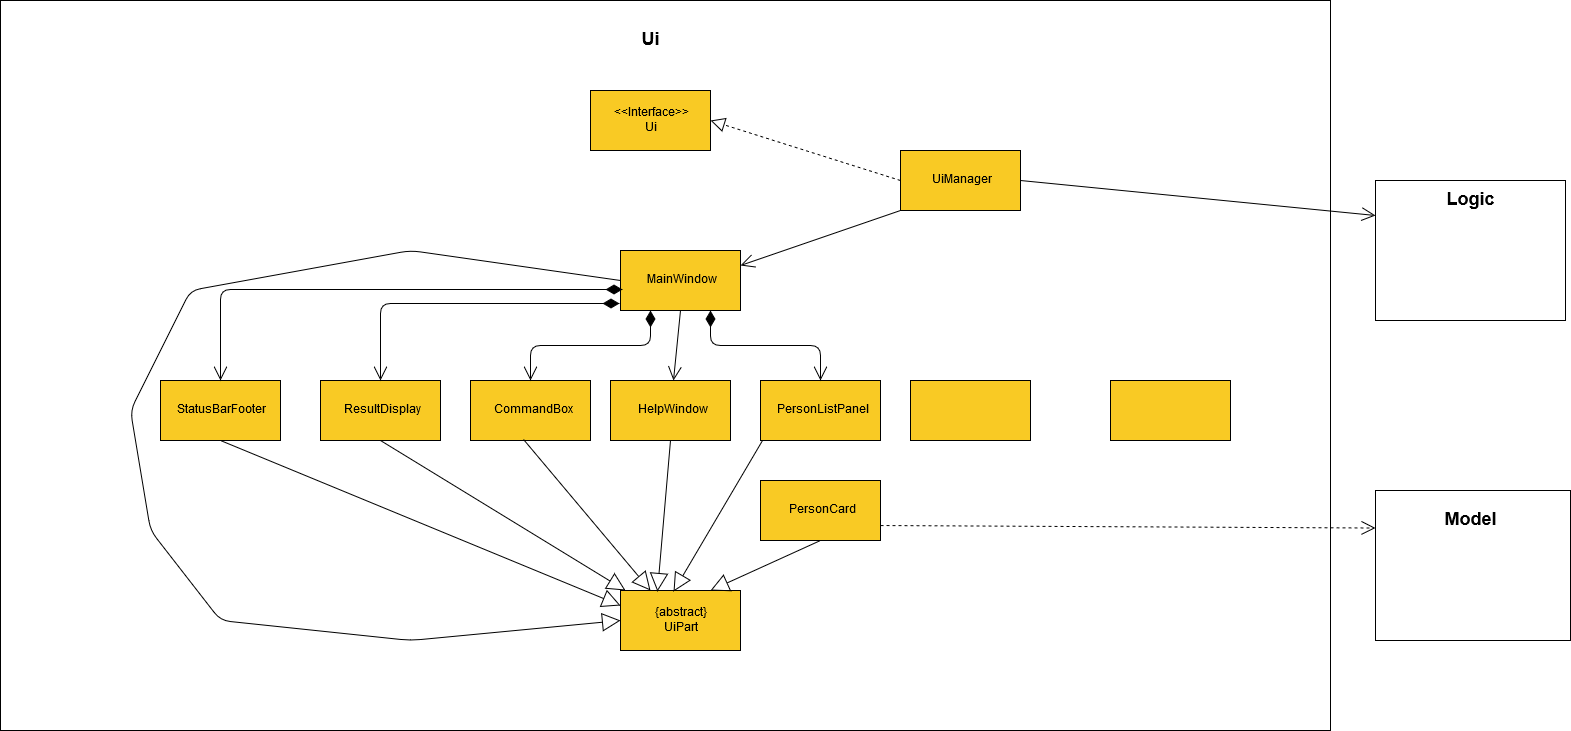

The diagram above was exported from draw.io. Its source (the exported page's mxGraphModel, read from the mxfile embedded in the PNG):
<mxGraphModel dx="1562" dy="676" grid="1" gridSize="10" guides="1" tooltips="1" connect="1" arrows="1" fold="1" page="1" pageScale="1" pageWidth="850" pageHeight="1100" math="0" shadow="0">
  <root>
    <mxCell id="0" />
    <mxCell id="1" parent="0" />
    <mxCell id="cLouyRVsE_GVinPrM67Z-1" value="" style="rounded=0;whiteSpace=wrap;html=1;" vertex="1" parent="1">
      <mxGeometry x="20" y="40" width="1330" height="730" as="geometry" />
    </mxCell>
    <mxCell id="cLouyRVsE_GVinPrM67Z-4" value="" style="rounded=0;whiteSpace=wrap;html=1;" vertex="1" parent="1">
      <mxGeometry x="1395" y="530" width="195" height="150" as="geometry" />
    </mxCell>
    <mxCell id="cLouyRVsE_GVinPrM67Z-5" value="" style="rounded=0;whiteSpace=wrap;html=1;" vertex="1" parent="1">
      <mxGeometry x="1395" y="220" width="190" height="140" as="geometry" />
    </mxCell>
    <mxCell id="cLouyRVsE_GVinPrM67Z-6" value="UiManager" style="rounded=0;whiteSpace=wrap;html=1;fillColor=#f9ca24;" vertex="1" parent="1">
      <mxGeometry x="920" y="190" width="120" height="60" as="geometry" />
    </mxCell>
    <mxCell id="cLouyRVsE_GVinPrM67Z-7" value="&lt;div&gt;&amp;lt;&amp;lt;Interface&amp;gt;&amp;gt;&lt;/div&gt;&lt;div&gt;Ui&lt;br&gt;&lt;/div&gt;" style="rounded=0;whiteSpace=wrap;html=1;fillColor=#f9ca24;" vertex="1" parent="1">
      <mxGeometry x="610" y="130" width="120" height="60" as="geometry" />
    </mxCell>
    <mxCell id="cLouyRVsE_GVinPrM67Z-8" value="MainWindow" style="rounded=0;whiteSpace=wrap;html=1;fillColor=#f9ca24;" vertex="1" parent="1">
      <mxGeometry x="640" y="290" width="120" height="60" as="geometry" />
    </mxCell>
    <mxCell id="cLouyRVsE_GVinPrM67Z-9" value="&lt;div&gt;{abstract}&lt;/div&gt;&lt;div&gt;UiPart&lt;br&gt;&lt;/div&gt;" style="rounded=0;whiteSpace=wrap;html=1;fillColor=#f9ca24;" vertex="1" parent="1">
      <mxGeometry x="640" y="630" width="120" height="60" as="geometry" />
    </mxCell>
    <mxCell id="cLouyRVsE_GVinPrM67Z-10" value="PersonCard" style="rounded=0;whiteSpace=wrap;html=1;fillColor=#f9ca24;" vertex="1" parent="1">
      <mxGeometry x="780" y="520" width="120" height="60" as="geometry" />
    </mxCell>
    <mxCell id="cLouyRVsE_GVinPrM67Z-11" value="StatusBarFooter" style="rounded=0;whiteSpace=wrap;html=1;fillColor=#f9ca24;" vertex="1" parent="1">
      <mxGeometry x="180" y="420" width="120" height="60" as="geometry" />
    </mxCell>
    <mxCell id="cLouyRVsE_GVinPrM67Z-12" value="ResultDisplay" style="rounded=0;whiteSpace=wrap;html=1;fillColor=#f9ca24;" vertex="1" parent="1">
      <mxGeometry x="340" y="420" width="120" height="60" as="geometry" />
    </mxCell>
    <mxCell id="cLouyRVsE_GVinPrM67Z-13" value="CommandBox" style="rounded=0;whiteSpace=wrap;html=1;fillColor=#f9ca24;" vertex="1" parent="1">
      <mxGeometry x="490" y="420" width="120" height="60" as="geometry" />
    </mxCell>
    <mxCell id="cLouyRVsE_GVinPrM67Z-14" value="HelpWindow" style="rounded=0;whiteSpace=wrap;html=1;fillColor=#f9ca24;" vertex="1" parent="1">
      <mxGeometry x="630" y="420" width="120" height="60" as="geometry" />
    </mxCell>
    <mxCell id="cLouyRVsE_GVinPrM67Z-15" value="PersonListPanel" style="rounded=0;whiteSpace=wrap;html=1;fillColor=#f9ca24;" vertex="1" parent="1">
      <mxGeometry x="780" y="420" width="120" height="60" as="geometry" />
    </mxCell>
    <mxCell id="cLouyRVsE_GVinPrM67Z-16" value="" style="rounded=0;whiteSpace=wrap;html=1;fillColor=#f9ca24;" vertex="1" parent="1">
      <mxGeometry x="930" y="420" width="120" height="60" as="geometry" />
    </mxCell>
    <mxCell id="cLouyRVsE_GVinPrM67Z-17" value="" style="rounded=0;whiteSpace=wrap;html=1;fillColor=#f9ca24;" vertex="1" parent="1">
      <mxGeometry x="1130" y="420" width="120" height="60" as="geometry" />
    </mxCell>
    <mxCell id="cLouyRVsE_GVinPrM67Z-19" value="&lt;font style=&quot;font-size: 18px&quot;&gt;&lt;b&gt;Ui&lt;/b&gt;&lt;/font&gt;" style="text;html=1;strokeColor=none;fillColor=none;align=center;verticalAlign=middle;whiteSpace=wrap;rounded=0;" vertex="1" parent="1">
      <mxGeometry x="630" y="60" width="80" height="40" as="geometry" />
    </mxCell>
    <mxCell id="cLouyRVsE_GVinPrM67Z-20" value="&lt;font style=&quot;font-size: 18px&quot;&gt;&lt;b&gt;Logic&lt;/b&gt;&lt;/font&gt;" style="text;html=1;strokeColor=none;fillColor=none;align=center;verticalAlign=middle;whiteSpace=wrap;rounded=0;" vertex="1" parent="1">
      <mxGeometry x="1470" y="230" width="40" height="20" as="geometry" />
    </mxCell>
    <mxCell id="cLouyRVsE_GVinPrM67Z-21" value="&lt;font style=&quot;font-size: 18px&quot;&gt;&lt;b&gt;Model&lt;/b&gt;&lt;/font&gt;" style="text;html=1;strokeColor=none;fillColor=none;align=center;verticalAlign=middle;whiteSpace=wrap;rounded=0;" vertex="1" parent="1">
      <mxGeometry x="1470" y="550" width="40" height="20" as="geometry" />
    </mxCell>
    <mxCell id="cLouyRVsE_GVinPrM67Z-22" value="" style="endArrow=block;endSize=16;endFill=0;html=1;entryX=0;entryY=0.5;entryDx=0;entryDy=0;exitX=0;exitY=0.5;exitDx=0;exitDy=0;" edge="1" parent="1" source="cLouyRVsE_GVinPrM67Z-8" target="cLouyRVsE_GVinPrM67Z-9">
      <mxGeometry x="0.5882" y="-320" width="160" relative="1" as="geometry">
        <mxPoint x="310" y="600" as="sourcePoint" />
        <mxPoint x="470" y="600" as="targetPoint" />
        <Array as="points">
          <mxPoint x="430" y="290" />
          <mxPoint x="210" y="330" />
          <mxPoint x="150" y="450" />
          <mxPoint x="170" y="570" />
          <mxPoint x="240" y="660" />
          <mxPoint x="430" y="680" />
        </Array>
        <mxPoint as="offset" />
      </mxGeometry>
    </mxCell>
    <mxCell id="cLouyRVsE_GVinPrM67Z-23" value="" style="endArrow=block;endSize=16;endFill=0;html=1;exitX=0.5;exitY=1;exitDx=0;exitDy=0;entryX=0;entryY=0.25;entryDx=0;entryDy=0;" edge="1" parent="1" source="cLouyRVsE_GVinPrM67Z-11" target="cLouyRVsE_GVinPrM67Z-9">
      <mxGeometry width="160" relative="1" as="geometry">
        <mxPoint x="360" y="570" as="sourcePoint" />
        <mxPoint x="520" y="570" as="targetPoint" />
      </mxGeometry>
    </mxCell>
    <mxCell id="cLouyRVsE_GVinPrM67Z-24" value="" style="endArrow=block;endSize=16;endFill=0;html=1;exitX=0.5;exitY=1;exitDx=0;exitDy=0;entryX=0.042;entryY=0;entryDx=0;entryDy=0;entryPerimeter=0;" edge="1" parent="1" source="cLouyRVsE_GVinPrM67Z-12" target="cLouyRVsE_GVinPrM67Z-9">
      <mxGeometry width="160" relative="1" as="geometry">
        <mxPoint x="550" y="550" as="sourcePoint" />
        <mxPoint x="710" y="550" as="targetPoint" />
      </mxGeometry>
    </mxCell>
    <mxCell id="cLouyRVsE_GVinPrM67Z-25" value="" style="endArrow=block;endSize=16;endFill=0;html=1;exitX=0.442;exitY=0.983;exitDx=0;exitDy=0;exitPerimeter=0;entryX=0.25;entryY=0;entryDx=0;entryDy=0;" edge="1" parent="1" source="cLouyRVsE_GVinPrM67Z-13" target="cLouyRVsE_GVinPrM67Z-9">
      <mxGeometry width="160" relative="1" as="geometry">
        <mxPoint x="600" y="530" as="sourcePoint" />
        <mxPoint x="760" y="530" as="targetPoint" />
      </mxGeometry>
    </mxCell>
    <mxCell id="cLouyRVsE_GVinPrM67Z-26" value="" style="endArrow=block;endSize=16;endFill=0;html=1;exitX=0.5;exitY=1;exitDx=0;exitDy=0;entryX=0.308;entryY=0.017;entryDx=0;entryDy=0;entryPerimeter=0;" edge="1" parent="1" source="cLouyRVsE_GVinPrM67Z-14" target="cLouyRVsE_GVinPrM67Z-9">
      <mxGeometry width="160" relative="1" as="geometry">
        <mxPoint x="710" y="610" as="sourcePoint" />
        <mxPoint x="870" y="610" as="targetPoint" />
      </mxGeometry>
    </mxCell>
    <mxCell id="cLouyRVsE_GVinPrM67Z-27" value="" style="endArrow=block;endSize=16;endFill=0;html=1;exitX=0.017;exitY=1;exitDx=0;exitDy=0;exitPerimeter=0;entryX=0.442;entryY=0.017;entryDx=0;entryDy=0;entryPerimeter=0;" edge="1" parent="1" source="cLouyRVsE_GVinPrM67Z-15" target="cLouyRVsE_GVinPrM67Z-9">
      <mxGeometry width="160" relative="1" as="geometry">
        <mxPoint x="730" y="600" as="sourcePoint" />
        <mxPoint x="890" y="600" as="targetPoint" />
      </mxGeometry>
    </mxCell>
    <mxCell id="cLouyRVsE_GVinPrM67Z-28" value="" style="endArrow=block;endSize=16;endFill=0;html=1;exitX=0.5;exitY=1;exitDx=0;exitDy=0;entryX=0.75;entryY=0;entryDx=0;entryDy=0;" edge="1" parent="1" source="cLouyRVsE_GVinPrM67Z-10" target="cLouyRVsE_GVinPrM67Z-9">
      <mxGeometry width="160" relative="1" as="geometry">
        <mxPoint x="840" y="660" as="sourcePoint" />
        <mxPoint x="1000" y="660" as="targetPoint" />
      </mxGeometry>
    </mxCell>
    <mxCell id="cLouyRVsE_GVinPrM67Z-29" value="" style="endArrow=open;endFill=1;endSize=12;html=1;exitX=0.5;exitY=1;exitDx=0;exitDy=0;" edge="1" parent="1" source="cLouyRVsE_GVinPrM67Z-8" target="cLouyRVsE_GVinPrM67Z-14">
      <mxGeometry width="160" relative="1" as="geometry">
        <mxPoint x="710" y="380" as="sourcePoint" />
        <mxPoint x="870" y="380" as="targetPoint" />
      </mxGeometry>
    </mxCell>
    <mxCell id="cLouyRVsE_GVinPrM67Z-31" value="" style="endArrow=open;html=1;endSize=12;startArrow=diamondThin;startSize=14;startFill=1;edgeStyle=orthogonalEdgeStyle;align=left;verticalAlign=bottom;exitX=0.75;exitY=1;exitDx=0;exitDy=0;" edge="1" parent="1" source="cLouyRVsE_GVinPrM67Z-8" target="cLouyRVsE_GVinPrM67Z-15">
      <mxGeometry x="0.6146" y="83" relative="1" as="geometry">
        <mxPoint x="680" y="390" as="sourcePoint" />
        <mxPoint x="840" y="390" as="targetPoint" />
        <mxPoint x="-13" y="-45" as="offset" />
      </mxGeometry>
    </mxCell>
    <mxCell id="cLouyRVsE_GVinPrM67Z-32" value="" style="endArrow=open;html=1;endSize=12;startArrow=diamondThin;startSize=14;startFill=1;edgeStyle=orthogonalEdgeStyle;align=left;verticalAlign=bottom;exitX=0.25;exitY=1;exitDx=0;exitDy=0;entryX=0.5;entryY=0;entryDx=0;entryDy=0;" edge="1" parent="1" source="cLouyRVsE_GVinPrM67Z-8" target="cLouyRVsE_GVinPrM67Z-13">
      <mxGeometry x="-0.6296" y="-266" relative="1" as="geometry">
        <mxPoint x="460" y="400" as="sourcePoint" />
        <mxPoint x="620" y="400" as="targetPoint" />
        <mxPoint x="260" y="211" as="offset" />
      </mxGeometry>
    </mxCell>
    <mxCell id="cLouyRVsE_GVinPrM67Z-33" value="" style="endArrow=open;html=1;endSize=12;startArrow=diamondThin;startSize=14;startFill=1;edgeStyle=orthogonalEdgeStyle;align=left;verticalAlign=bottom;exitX=-0.008;exitY=0.883;exitDx=0;exitDy=0;exitPerimeter=0;entryX=0.5;entryY=0;entryDx=0;entryDy=0;" edge="1" parent="1" source="cLouyRVsE_GVinPrM67Z-8" target="cLouyRVsE_GVinPrM67Z-12">
      <mxGeometry x="0.5546" y="500" relative="1" as="geometry">
        <mxPoint x="470" y="410" as="sourcePoint" />
        <mxPoint x="630" y="410" as="targetPoint" />
        <Array as="points">
          <mxPoint x="400" y="343" />
        </Array>
        <mxPoint as="offset" />
      </mxGeometry>
    </mxCell>
    <mxCell id="cLouyRVsE_GVinPrM67Z-34" value="" style="endArrow=open;html=1;endSize=12;startArrow=diamondThin;startSize=14;startFill=1;edgeStyle=orthogonalEdgeStyle;align=left;verticalAlign=bottom;exitX=0.017;exitY=0.65;exitDx=0;exitDy=0;exitPerimeter=0;" edge="1" parent="1" source="cLouyRVsE_GVinPrM67Z-8" target="cLouyRVsE_GVinPrM67Z-11">
      <mxGeometry x="0.7563" y="730" relative="1" as="geometry">
        <mxPoint x="510" y="349.5" as="sourcePoint" />
        <mxPoint x="670" y="349.5" as="targetPoint" />
        <mxPoint as="offset" />
      </mxGeometry>
    </mxCell>
    <mxCell id="cLouyRVsE_GVinPrM67Z-35" value="" style="endArrow=open;endFill=1;endSize=12;html=1;exitX=0;exitY=1;exitDx=0;exitDy=0;exitPerimeter=0;entryX=1;entryY=0.25;entryDx=0;entryDy=0;" edge="1" parent="1" source="cLouyRVsE_GVinPrM67Z-6" target="cLouyRVsE_GVinPrM67Z-8">
      <mxGeometry width="160" relative="1" as="geometry">
        <mxPoint x="860" y="310" as="sourcePoint" />
        <mxPoint x="1020" y="310" as="targetPoint" />
      </mxGeometry>
    </mxCell>
    <mxCell id="cLouyRVsE_GVinPrM67Z-37" value="" style="endArrow=block;dashed=1;endFill=0;endSize=12;html=1;entryX=1;entryY=0.5;entryDx=0;entryDy=0;exitX=0;exitY=0.5;exitDx=0;exitDy=0;" edge="1" parent="1" source="cLouyRVsE_GVinPrM67Z-6" target="cLouyRVsE_GVinPrM67Z-7">
      <mxGeometry width="160" relative="1" as="geometry">
        <mxPoint x="770" y="230" as="sourcePoint" />
        <mxPoint x="930" y="230" as="targetPoint" />
      </mxGeometry>
    </mxCell>
    <mxCell id="cLouyRVsE_GVinPrM67Z-38" value="" style="endArrow=open;endFill=1;endSize=12;html=1;exitX=1;exitY=0.5;exitDx=0;exitDy=0;entryX=0;entryY=0.25;entryDx=0;entryDy=0;" edge="1" parent="1" source="cLouyRVsE_GVinPrM67Z-6" target="cLouyRVsE_GVinPrM67Z-5">
      <mxGeometry width="160" relative="1" as="geometry">
        <mxPoint x="1150" y="290" as="sourcePoint" />
        <mxPoint x="1310" y="290" as="targetPoint" />
      </mxGeometry>
    </mxCell>
    <mxCell id="cLouyRVsE_GVinPrM67Z-39" value="" style="endArrow=open;endSize=12;dashed=1;html=1;entryX=0;entryY=0.25;entryDx=0;entryDy=0;exitX=1;exitY=0.75;exitDx=0;exitDy=0;" edge="1" parent="1" source="cLouyRVsE_GVinPrM67Z-10" target="cLouyRVsE_GVinPrM67Z-4">
      <mxGeometry x="0.09" y="46" width="160" relative="1" as="geometry">
        <mxPoint x="1040" y="560" as="sourcePoint" />
        <mxPoint x="1200" y="560" as="targetPoint" />
        <mxPoint as="offset" />
      </mxGeometry>
    </mxCell>
  </root>
</mxGraphModel>